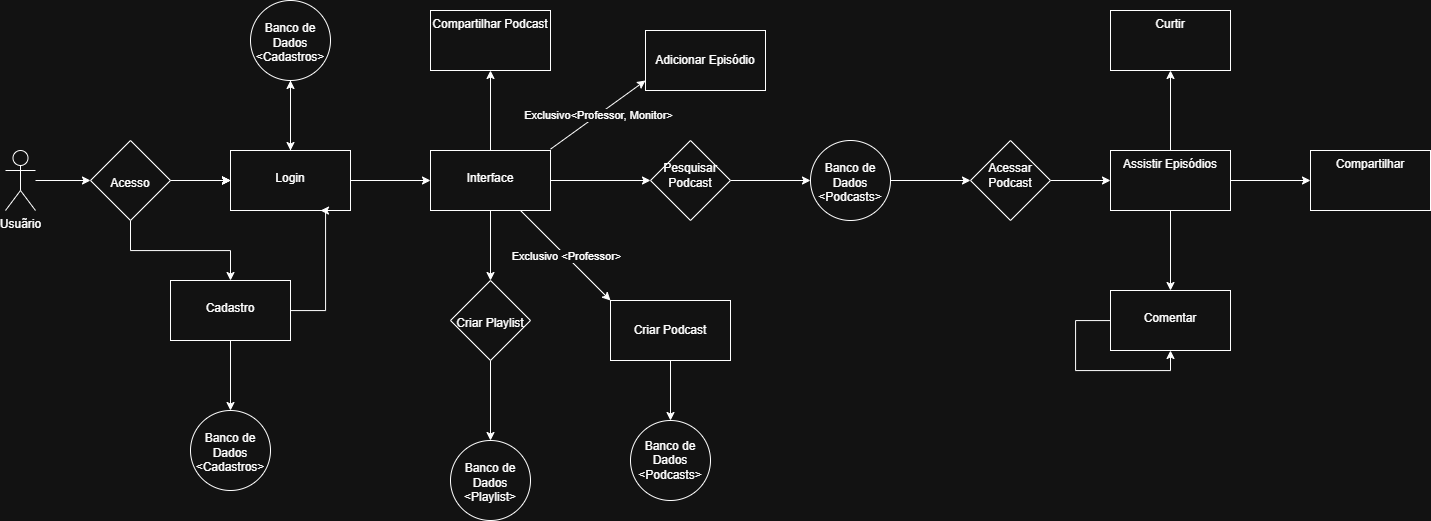

The diagram above was exported from draw.io. Its source (the exported page's mxGraphModel, read from the mxfile embedded in the PNG):
<mxGraphModel dx="1335" dy="731" grid="1" gridSize="10" guides="1" tooltips="1" connect="1" arrows="1" fold="1" page="1" pageScale="1" pageWidth="1654" pageHeight="2336" math="0" shadow="0">
  <root>
    <mxCell id="0" />
    <mxCell id="1" parent="0" />
    <mxCell id="shzVAtxfO45ZNyrGlpjV-8" value="" style="edgeStyle=orthogonalEdgeStyle;rounded=0;orthogonalLoop=1;jettySize=auto;html=1;" edge="1" parent="1" source="shzVAtxfO45ZNyrGlpjV-1" target="shzVAtxfO45ZNyrGlpjV-7">
      <mxGeometry relative="1" as="geometry" />
    </mxCell>
    <mxCell id="shzVAtxfO45ZNyrGlpjV-1" value="Usuãrio" style="shape=umlActor;verticalLabelPosition=bottom;verticalAlign=top;html=1;outlineConnect=0;" vertex="1" parent="1">
      <mxGeometry x="80" y="220" width="30" height="60" as="geometry" />
    </mxCell>
    <mxCell id="shzVAtxfO45ZNyrGlpjV-10" value="" style="edgeStyle=orthogonalEdgeStyle;rounded=0;orthogonalLoop=1;jettySize=auto;html=1;" edge="1" parent="1" source="shzVAtxfO45ZNyrGlpjV-7" target="shzVAtxfO45ZNyrGlpjV-9">
      <mxGeometry relative="1" as="geometry" />
    </mxCell>
    <mxCell id="shzVAtxfO45ZNyrGlpjV-11" value="" style="edgeStyle=orthogonalEdgeStyle;rounded=0;orthogonalLoop=1;jettySize=auto;html=1;" edge="1" parent="1" source="shzVAtxfO45ZNyrGlpjV-7" target="shzVAtxfO45ZNyrGlpjV-9">
      <mxGeometry relative="1" as="geometry" />
    </mxCell>
    <mxCell id="shzVAtxfO45ZNyrGlpjV-12" value="" style="edgeStyle=orthogonalEdgeStyle;rounded=0;orthogonalLoop=1;jettySize=auto;html=1;" edge="1" parent="1" source="shzVAtxfO45ZNyrGlpjV-7" target="shzVAtxfO45ZNyrGlpjV-9">
      <mxGeometry relative="1" as="geometry" />
    </mxCell>
    <mxCell id="shzVAtxfO45ZNyrGlpjV-13" value="" style="edgeStyle=orthogonalEdgeStyle;rounded=0;orthogonalLoop=1;jettySize=auto;html=1;" edge="1" parent="1" source="shzVAtxfO45ZNyrGlpjV-7" target="shzVAtxfO45ZNyrGlpjV-9">
      <mxGeometry relative="1" as="geometry" />
    </mxCell>
    <mxCell id="shzVAtxfO45ZNyrGlpjV-15" value="" style="edgeStyle=orthogonalEdgeStyle;rounded=0;orthogonalLoop=1;jettySize=auto;html=1;" edge="1" parent="1" source="shzVAtxfO45ZNyrGlpjV-7" target="shzVAtxfO45ZNyrGlpjV-14">
      <mxGeometry relative="1" as="geometry" />
    </mxCell>
    <mxCell id="shzVAtxfO45ZNyrGlpjV-7" value="&lt;div&gt;&lt;br&gt;&lt;/div&gt;&lt;div&gt;&lt;br&gt;&lt;/div&gt;Acesso&lt;div&gt;&lt;br&gt;&lt;/div&gt;" style="rhombus;whiteSpace=wrap;html=1;verticalAlign=top;" vertex="1" parent="1">
      <mxGeometry x="165" y="210" width="80" height="80" as="geometry" />
    </mxCell>
    <mxCell id="shzVAtxfO45ZNyrGlpjV-17" value="" style="edgeStyle=orthogonalEdgeStyle;rounded=0;orthogonalLoop=1;jettySize=auto;html=1;" edge="1" parent="1" source="shzVAtxfO45ZNyrGlpjV-9" target="shzVAtxfO45ZNyrGlpjV-16">
      <mxGeometry relative="1" as="geometry" />
    </mxCell>
    <mxCell id="shzVAtxfO45ZNyrGlpjV-24" value="" style="edgeStyle=orthogonalEdgeStyle;rounded=0;orthogonalLoop=1;jettySize=auto;html=1;" edge="1" parent="1" source="shzVAtxfO45ZNyrGlpjV-9" target="shzVAtxfO45ZNyrGlpjV-23">
      <mxGeometry relative="1" as="geometry" />
    </mxCell>
    <mxCell id="shzVAtxfO45ZNyrGlpjV-9" value="&lt;div&gt;&lt;br&gt;&lt;/div&gt;&lt;div&gt;Login&lt;/div&gt;" style="whiteSpace=wrap;html=1;verticalAlign=top;" vertex="1" parent="1">
      <mxGeometry x="305" y="220" width="120" height="60" as="geometry" />
    </mxCell>
    <mxCell id="shzVAtxfO45ZNyrGlpjV-20" value="" style="edgeStyle=orthogonalEdgeStyle;rounded=0;orthogonalLoop=1;jettySize=auto;html=1;" edge="1" parent="1" source="shzVAtxfO45ZNyrGlpjV-14" target="shzVAtxfO45ZNyrGlpjV-19">
      <mxGeometry relative="1" as="geometry" />
    </mxCell>
    <mxCell id="shzVAtxfO45ZNyrGlpjV-62" value="" style="edgeStyle=orthogonalEdgeStyle;rounded=0;orthogonalLoop=1;jettySize=auto;html=1;entryX=0.75;entryY=1;entryDx=0;entryDy=0;" edge="1" parent="1" source="shzVAtxfO45ZNyrGlpjV-14" target="shzVAtxfO45ZNyrGlpjV-9">
      <mxGeometry relative="1" as="geometry">
        <mxPoint x="445" y="380" as="targetPoint" />
        <Array as="points">
          <mxPoint x="400" y="380" />
          <mxPoint x="400" y="280" />
        </Array>
      </mxGeometry>
    </mxCell>
    <mxCell id="shzVAtxfO45ZNyrGlpjV-14" value="&lt;div&gt;&lt;br&gt;&lt;/div&gt;Cadastro&lt;div&gt;&lt;br&gt;&lt;/div&gt;" style="whiteSpace=wrap;html=1;verticalAlign=top;" vertex="1" parent="1">
      <mxGeometry x="245" y="350" width="120" height="60" as="geometry" />
    </mxCell>
    <mxCell id="shzVAtxfO45ZNyrGlpjV-18" value="" style="edgeStyle=orthogonalEdgeStyle;rounded=0;orthogonalLoop=1;jettySize=auto;html=1;" edge="1" parent="1" source="shzVAtxfO45ZNyrGlpjV-16" target="shzVAtxfO45ZNyrGlpjV-9">
      <mxGeometry relative="1" as="geometry" />
    </mxCell>
    <mxCell id="shzVAtxfO45ZNyrGlpjV-16" value="&lt;div&gt;&lt;br&gt;&lt;/div&gt;Banco de Dados&lt;div&gt;&amp;lt;Cadastros&amp;gt;&lt;/div&gt;" style="ellipse;whiteSpace=wrap;html=1;verticalAlign=top;" vertex="1" parent="1">
      <mxGeometry x="325" y="70" width="80" height="80" as="geometry" />
    </mxCell>
    <mxCell id="shzVAtxfO45ZNyrGlpjV-19" value="&lt;div&gt;&lt;br&gt;&lt;/div&gt;Banco de Dados&lt;div&gt;&amp;lt;Cadastros&amp;gt;&lt;/div&gt;" style="ellipse;whiteSpace=wrap;html=1;verticalAlign=top;" vertex="1" parent="1">
      <mxGeometry x="265" y="480" width="80" height="80" as="geometry" />
    </mxCell>
    <mxCell id="shzVAtxfO45ZNyrGlpjV-26" value="" style="edgeStyle=orthogonalEdgeStyle;rounded=0;orthogonalLoop=1;jettySize=auto;html=1;entryX=0;entryY=0.5;entryDx=0;entryDy=0;" edge="1" parent="1" source="shzVAtxfO45ZNyrGlpjV-23" target="shzVAtxfO45ZNyrGlpjV-31">
      <mxGeometry relative="1" as="geometry">
        <mxPoint x="705" y="250" as="targetPoint" />
      </mxGeometry>
    </mxCell>
    <mxCell id="shzVAtxfO45ZNyrGlpjV-38" value="" style="edgeStyle=orthogonalEdgeStyle;rounded=0;orthogonalLoop=1;jettySize=auto;html=1;" edge="1" parent="1" source="shzVAtxfO45ZNyrGlpjV-23" target="shzVAtxfO45ZNyrGlpjV-37">
      <mxGeometry relative="1" as="geometry" />
    </mxCell>
    <mxCell id="shzVAtxfO45ZNyrGlpjV-64" value="" style="edgeStyle=orthogonalEdgeStyle;rounded=0;orthogonalLoop=1;jettySize=auto;html=1;" edge="1" parent="1" source="shzVAtxfO45ZNyrGlpjV-23" target="shzVAtxfO45ZNyrGlpjV-63">
      <mxGeometry relative="1" as="geometry" />
    </mxCell>
    <mxCell id="shzVAtxfO45ZNyrGlpjV-23" value="&lt;div&gt;&lt;br&gt;&lt;/div&gt;Interface" style="whiteSpace=wrap;html=1;verticalAlign=top;" vertex="1" parent="1">
      <mxGeometry x="505" y="220" width="120" height="60" as="geometry" />
    </mxCell>
    <mxCell id="shzVAtxfO45ZNyrGlpjV-40" value="" style="edgeStyle=orthogonalEdgeStyle;rounded=0;orthogonalLoop=1;jettySize=auto;html=1;" edge="1" parent="1" source="shzVAtxfO45ZNyrGlpjV-31" target="shzVAtxfO45ZNyrGlpjV-39">
      <mxGeometry relative="1" as="geometry" />
    </mxCell>
    <mxCell id="shzVAtxfO45ZNyrGlpjV-31" value="&lt;div&gt;&lt;br&gt;&lt;/div&gt;&lt;div&gt;&lt;span style=&quot;background-color: transparent; color: light-dark(rgb(0, 0, 0), rgb(255, 255, 255));&quot;&gt;Pesquisar Podcast&lt;/span&gt;&lt;/div&gt;" style="rhombus;whiteSpace=wrap;html=1;verticalAlign=top;" vertex="1" parent="1">
      <mxGeometry x="725" y="210" width="80" height="80" as="geometry" />
    </mxCell>
    <mxCell id="shzVAtxfO45ZNyrGlpjV-42" value="" style="edgeStyle=orthogonalEdgeStyle;rounded=0;orthogonalLoop=1;jettySize=auto;html=1;" edge="1" parent="1" source="shzVAtxfO45ZNyrGlpjV-37" target="shzVAtxfO45ZNyrGlpjV-41">
      <mxGeometry relative="1" as="geometry" />
    </mxCell>
    <mxCell id="shzVAtxfO45ZNyrGlpjV-37" value="&lt;div&gt;&lt;br&gt;&lt;/div&gt;&lt;div&gt;&lt;br&gt;&lt;/div&gt;Criar Playlist&lt;div&gt;&lt;br&gt;&lt;/div&gt;" style="rhombus;whiteSpace=wrap;html=1;verticalAlign=top;" vertex="1" parent="1">
      <mxGeometry x="525" y="350" width="80" height="80" as="geometry" />
    </mxCell>
    <mxCell id="shzVAtxfO45ZNyrGlpjV-44" value="" style="edgeStyle=orthogonalEdgeStyle;rounded=0;orthogonalLoop=1;jettySize=auto;html=1;" edge="1" parent="1" source="shzVAtxfO45ZNyrGlpjV-39" target="shzVAtxfO45ZNyrGlpjV-43">
      <mxGeometry relative="1" as="geometry" />
    </mxCell>
    <mxCell id="shzVAtxfO45ZNyrGlpjV-39" value="&lt;div&gt;&lt;br&gt;&lt;/div&gt;Banco de Dados&lt;div&gt;&amp;lt;Podcasts&amp;gt;&lt;/div&gt;" style="ellipse;whiteSpace=wrap;html=1;verticalAlign=top;" vertex="1" parent="1">
      <mxGeometry x="885" y="210" width="80" height="80" as="geometry" />
    </mxCell>
    <mxCell id="shzVAtxfO45ZNyrGlpjV-41" value="&lt;div&gt;&lt;br&gt;&lt;/div&gt;Banco de Dados&lt;div&gt;&amp;lt;Playlist&amp;gt;&lt;/div&gt;" style="ellipse;whiteSpace=wrap;html=1;verticalAlign=top;" vertex="1" parent="1">
      <mxGeometry x="525" y="510" width="80" height="80" as="geometry" />
    </mxCell>
    <mxCell id="shzVAtxfO45ZNyrGlpjV-46" value="" style="edgeStyle=orthogonalEdgeStyle;rounded=0;orthogonalLoop=1;jettySize=auto;html=1;" edge="1" parent="1" source="shzVAtxfO45ZNyrGlpjV-43" target="shzVAtxfO45ZNyrGlpjV-45">
      <mxGeometry relative="1" as="geometry" />
    </mxCell>
    <mxCell id="shzVAtxfO45ZNyrGlpjV-43" value="&lt;div&gt;&lt;br&gt;&lt;/div&gt;Acessar Podcast" style="rhombus;whiteSpace=wrap;html=1;verticalAlign=top;" vertex="1" parent="1">
      <mxGeometry x="1045" y="210" width="80" height="80" as="geometry" />
    </mxCell>
    <mxCell id="shzVAtxfO45ZNyrGlpjV-50" value="" style="edgeStyle=orthogonalEdgeStyle;rounded=0;orthogonalLoop=1;jettySize=auto;html=1;" edge="1" parent="1" source="shzVAtxfO45ZNyrGlpjV-45" target="shzVAtxfO45ZNyrGlpjV-49">
      <mxGeometry relative="1" as="geometry" />
    </mxCell>
    <mxCell id="shzVAtxfO45ZNyrGlpjV-52" value="" style="edgeStyle=orthogonalEdgeStyle;rounded=0;orthogonalLoop=1;jettySize=auto;html=1;" edge="1" parent="1" source="shzVAtxfO45ZNyrGlpjV-45" target="shzVAtxfO45ZNyrGlpjV-51">
      <mxGeometry relative="1" as="geometry" />
    </mxCell>
    <mxCell id="shzVAtxfO45ZNyrGlpjV-54" value="" style="edgeStyle=orthogonalEdgeStyle;rounded=0;orthogonalLoop=1;jettySize=auto;html=1;" edge="1" parent="1" source="shzVAtxfO45ZNyrGlpjV-45" target="shzVAtxfO45ZNyrGlpjV-53">
      <mxGeometry relative="1" as="geometry" />
    </mxCell>
    <mxCell id="shzVAtxfO45ZNyrGlpjV-45" value="Assistir Episódios" style="whiteSpace=wrap;html=1;verticalAlign=top;" vertex="1" parent="1">
      <mxGeometry x="1185" y="220" width="120" height="60" as="geometry" />
    </mxCell>
    <mxCell id="shzVAtxfO45ZNyrGlpjV-49" value="Curtir" style="whiteSpace=wrap;html=1;verticalAlign=top;" vertex="1" parent="1">
      <mxGeometry x="1185" y="80" width="120" height="60" as="geometry" />
    </mxCell>
    <mxCell id="shzVAtxfO45ZNyrGlpjV-51" value="Compartilhar" style="whiteSpace=wrap;html=1;verticalAlign=top;" vertex="1" parent="1">
      <mxGeometry x="1385" y="220" width="120" height="60" as="geometry" />
    </mxCell>
    <mxCell id="shzVAtxfO45ZNyrGlpjV-60" value="" style="edgeStyle=orthogonalEdgeStyle;rounded=0;orthogonalLoop=1;jettySize=auto;html=1;entryX=0.5;entryY=1;entryDx=0;entryDy=0;" edge="1" parent="1" source="shzVAtxfO45ZNyrGlpjV-53" target="shzVAtxfO45ZNyrGlpjV-53">
      <mxGeometry relative="1" as="geometry">
        <mxPoint x="1240" y="510" as="targetPoint" />
        <Array as="points">
          <mxPoint x="1150" y="390" />
          <mxPoint x="1150" y="440" />
          <mxPoint x="1245" y="440" />
        </Array>
      </mxGeometry>
    </mxCell>
    <mxCell id="shzVAtxfO45ZNyrGlpjV-53" value="&lt;div&gt;&lt;br&gt;&lt;/div&gt;Comentar" style="whiteSpace=wrap;html=1;verticalAlign=top;" vertex="1" parent="1">
      <mxGeometry x="1185" y="360" width="120" height="60" as="geometry" />
    </mxCell>
    <mxCell id="shzVAtxfO45ZNyrGlpjV-63" value="Compartilhar Podcast&lt;div&gt;&lt;br&gt;&lt;/div&gt;" style="whiteSpace=wrap;html=1;verticalAlign=top;" vertex="1" parent="1">
      <mxGeometry x="505" y="80" width="120" height="60" as="geometry" />
    </mxCell>
    <mxCell id="shzVAtxfO45ZNyrGlpjV-70" value="" style="edgeStyle=orthogonalEdgeStyle;rounded=0;orthogonalLoop=1;jettySize=auto;html=1;" edge="1" parent="1" source="shzVAtxfO45ZNyrGlpjV-66" target="shzVAtxfO45ZNyrGlpjV-69">
      <mxGeometry relative="1" as="geometry" />
    </mxCell>
    <mxCell id="shzVAtxfO45ZNyrGlpjV-66" value="Criar Podcast" style="rounded=0;whiteSpace=wrap;html=1;" vertex="1" parent="1">
      <mxGeometry x="685" y="370" width="120" height="60" as="geometry" />
    </mxCell>
    <mxCell id="shzVAtxfO45ZNyrGlpjV-67" value="" style="endArrow=classic;html=1;rounded=0;exitX=0.75;exitY=1;exitDx=0;exitDy=0;entryX=0;entryY=0;entryDx=0;entryDy=0;" edge="1" parent="1" source="shzVAtxfO45ZNyrGlpjV-23" target="shzVAtxfO45ZNyrGlpjV-66">
      <mxGeometry relative="1" as="geometry">
        <mxPoint x="850" y="390" as="sourcePoint" />
        <mxPoint x="950" y="390" as="targetPoint" />
      </mxGeometry>
    </mxCell>
    <mxCell id="shzVAtxfO45ZNyrGlpjV-68" value="Exclusivo &amp;lt;Professor&amp;gt;" style="edgeLabel;resizable=0;html=1;;align=center;verticalAlign=middle;" connectable="0" vertex="1" parent="shzVAtxfO45ZNyrGlpjV-67">
      <mxGeometry relative="1" as="geometry" />
    </mxCell>
    <mxCell id="shzVAtxfO45ZNyrGlpjV-69" value="&lt;div&gt;&lt;span style=&quot;background-color: transparent; color: light-dark(rgb(0, 0, 0), rgb(255, 255, 255));&quot;&gt;Banco de Dados&lt;/span&gt;&lt;/div&gt;&lt;div&gt;&lt;div&gt;&amp;lt;Podcasts&amp;gt;&lt;/div&gt;&lt;/div&gt;" style="ellipse;whiteSpace=wrap;html=1;rounded=0;" vertex="1" parent="1">
      <mxGeometry x="705" y="490" width="80" height="80" as="geometry" />
    </mxCell>
    <mxCell id="shzVAtxfO45ZNyrGlpjV-71" value="" style="endArrow=classic;html=1;rounded=0;" edge="1" parent="1">
      <mxGeometry relative="1" as="geometry">
        <mxPoint x="625" y="218.67000000000002" as="sourcePoint" />
        <mxPoint x="720" y="150" as="targetPoint" />
      </mxGeometry>
    </mxCell>
    <mxCell id="shzVAtxfO45ZNyrGlpjV-72" value="Exclusivo&amp;lt;Professor, Monitor&amp;gt;" style="edgeLabel;resizable=0;html=1;;align=center;verticalAlign=middle;" connectable="0" vertex="1" parent="shzVAtxfO45ZNyrGlpjV-71">
      <mxGeometry relative="1" as="geometry">
        <mxPoint as="offset" />
      </mxGeometry>
    </mxCell>
    <mxCell id="shzVAtxfO45ZNyrGlpjV-74" value="Adicionar Episódio" style="rounded=0;whiteSpace=wrap;html=1;" vertex="1" parent="1">
      <mxGeometry x="720" y="100" width="120" height="60" as="geometry" />
    </mxCell>
  </root>
</mxGraphModel>